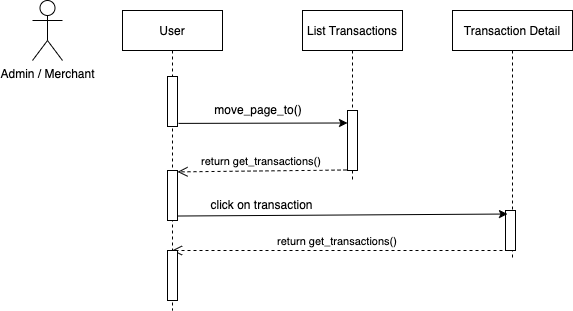

The diagram above was exported from draw.io. Its source (the exported page's mxGraphModel, read from the mxfile embedded in the PNG):
<mxGraphModel dx="1804" dy="534" grid="1" gridSize="10" guides="1" tooltips="1" connect="1" arrows="1" fold="1" page="1" pageScale="1" pageWidth="850" pageHeight="1100" math="0" shadow="0">
  <root>
    <mxCell id="0" />
    <mxCell id="1" parent="0" />
    <mxCell id="3nuBFxr9cyL0pnOWT2aG-1" value="User" style="shape=umlLifeline;perimeter=lifelinePerimeter;container=1;collapsible=0;recursiveResize=0;rounded=0;shadow=0;strokeWidth=1;" parent="1" vertex="1">
      <mxGeometry x="120" y="80" width="100" height="300" as="geometry" />
    </mxCell>
    <mxCell id="3nuBFxr9cyL0pnOWT2aG-2" value="" style="points=[];perimeter=orthogonalPerimeter;rounded=0;shadow=0;strokeWidth=1;" parent="3nuBFxr9cyL0pnOWT2aG-1" vertex="1">
      <mxGeometry x="45" y="66" width="10" height="50" as="geometry" />
    </mxCell>
    <mxCell id="p9ofNzFv0D4uH2ADNaXC-16" value="" style="points=[];perimeter=orthogonalPerimeter;rounded=0;shadow=0;strokeWidth=1;" parent="3nuBFxr9cyL0pnOWT2aG-1" vertex="1">
      <mxGeometry x="45" y="160" width="10" height="50" as="geometry" />
    </mxCell>
    <mxCell id="3nuBFxr9cyL0pnOWT2aG-5" value="Transaction Detail" style="shape=umlLifeline;perimeter=lifelinePerimeter;container=1;collapsible=0;recursiveResize=0;rounded=0;shadow=0;strokeWidth=1;" parent="1" vertex="1">
      <mxGeometry x="450" y="80" width="120" height="250" as="geometry" />
    </mxCell>
    <mxCell id="p9ofNzFv0D4uH2ADNaXC-24" value="" style="points=[];perimeter=orthogonalPerimeter;rounded=0;shadow=0;strokeWidth=1;" parent="3nuBFxr9cyL0pnOWT2aG-5" vertex="1">
      <mxGeometry x="53" y="200" width="10" height="40" as="geometry" />
    </mxCell>
    <mxCell id="p9ofNzFv0D4uH2ADNaXC-1" value="Admin / Merchant" style="shape=umlActor;verticalLabelPosition=bottom;verticalAlign=top;html=1;outlineConnect=0;" parent="1" vertex="1">
      <mxGeometry x="30" y="70" width="30" height="60" as="geometry" />
    </mxCell>
    <mxCell id="p9ofNzFv0D4uH2ADNaXC-12" value="move_page_to()" style="text;html=1;strokeColor=none;fillColor=none;align=center;verticalAlign=middle;whiteSpace=wrap;rounded=0;" parent="1" vertex="1">
      <mxGeometry x="226" y="165" width="60" height="30" as="geometry" />
    </mxCell>
    <mxCell id="p9ofNzFv0D4uH2ADNaXC-15" value="return get_transactions()" style="verticalAlign=bottom;endArrow=open;dashed=1;endSize=8;shadow=0;strokeWidth=1;entryX=1.1;entryY=-0.012;entryDx=0;entryDy=0;entryPerimeter=0;exitX=0;exitY=0.958;exitDx=0;exitDy=0;exitPerimeter=0;" parent="1" edge="1">
      <mxGeometry relative="1" as="geometry">
        <mxPoint x="175" y="241.39999999999998" as="targetPoint" />
        <mxPoint x="344" y="239.48000000000002" as="sourcePoint" />
      </mxGeometry>
    </mxCell>
    <mxCell id="p9ofNzFv0D4uH2ADNaXC-17" value="List Transactions" style="shape=umlLifeline;perimeter=lifelinePerimeter;container=1;collapsible=0;recursiveResize=0;rounded=0;shadow=0;strokeWidth=1;" parent="1" vertex="1">
      <mxGeometry x="300" y="80" width="100" height="170" as="geometry" />
    </mxCell>
    <mxCell id="p9ofNzFv0D4uH2ADNaXC-18" value="" style="points=[];perimeter=orthogonalPerimeter;rounded=0;shadow=0;strokeWidth=1;" parent="p9ofNzFv0D4uH2ADNaXC-17" vertex="1">
      <mxGeometry x="45" y="100" width="10" height="60" as="geometry" />
    </mxCell>
    <mxCell id="p9ofNzFv0D4uH2ADNaXC-22" value="" style="endArrow=classic;html=1;rounded=0;exitX=1.1;exitY=0.938;exitDx=0;exitDy=0;exitPerimeter=0;entryX=0;entryY=0.208;entryDx=0;entryDy=0;entryPerimeter=0;" parent="1" source="3nuBFxr9cyL0pnOWT2aG-2" target="p9ofNzFv0D4uH2ADNaXC-18" edge="1">
      <mxGeometry width="50" height="50" relative="1" as="geometry">
        <mxPoint x="400" y="270" as="sourcePoint" />
        <mxPoint x="450" y="220" as="targetPoint" />
      </mxGeometry>
    </mxCell>
    <mxCell id="p9ofNzFv0D4uH2ADNaXC-23" value="" style="endArrow=classic;html=1;rounded=0;exitX=1.1;exitY=0.763;exitDx=0;exitDy=0;exitPerimeter=0;entryX=0.1;entryY=0.088;entryDx=0;entryDy=0;entryPerimeter=0;" parent="1" edge="1">
      <mxGeometry width="50" height="50" relative="1" as="geometry">
        <mxPoint x="175" y="285.52" as="sourcePoint" />
        <mxPoint x="505" y="283.52" as="targetPoint" />
      </mxGeometry>
    </mxCell>
    <mxCell id="p9ofNzFv0D4uH2ADNaXC-25" value="click on transaction" style="text;html=1;strokeColor=none;fillColor=none;align=center;verticalAlign=middle;whiteSpace=wrap;rounded=0;" parent="1" vertex="1">
      <mxGeometry x="200" y="260" width="119" height="30" as="geometry" />
    </mxCell>
    <mxCell id="p9ofNzFv0D4uH2ADNaXC-28" value="return get_transactions()" style="verticalAlign=bottom;endArrow=open;dashed=1;endSize=8;shadow=0;strokeWidth=1;exitX=-0.3;exitY=1;exitDx=0;exitDy=0;exitPerimeter=0;" parent="1" source="p9ofNzFv0D4uH2ADNaXC-24" target="3nuBFxr9cyL0pnOWT2aG-1" edge="1">
      <mxGeometry relative="1" as="geometry">
        <mxPoint x="200" y="320" as="targetPoint" />
        <mxPoint x="354" y="249.48000000000002" as="sourcePoint" />
      </mxGeometry>
    </mxCell>
    <mxCell id="p9ofNzFv0D4uH2ADNaXC-29" value="" style="points=[];perimeter=orthogonalPerimeter;rounded=0;shadow=0;strokeWidth=1;" parent="1" vertex="1">
      <mxGeometry x="165" y="320" width="10" height="50" as="geometry" />
    </mxCell>
  </root>
</mxGraphModel>